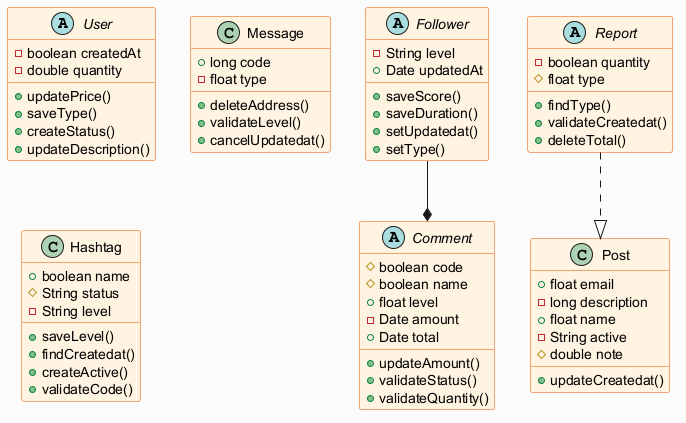

The diagram above was rendered by PlantUML. Its source (embedded in the PNG):
@startuml
skinparam backgroundColor #FAFAFA
skinparam classBackgroundColor #FFF3E0
skinparam classBorderColor #E65100
abstract class User {
  -boolean createdAt
  -double quantity
  +updatePrice()
  +saveType()
  +createStatus()
  +updateDescription()
}
abstract class Comment {
  #boolean code
  #boolean name
  +float level
  -Date amount
  +Date total
  +updateAmount()
  +validateStatus()
  +validateQuantity()
}
abstract class Report {
  -boolean quantity
  #float type
  +findType()
  +validateCreatedat()
  +deleteTotal()
}
class Message {
  +long code
  -float type
  +deleteAddress()
  +validateLevel()
  +cancelUpdatedat()
}
class Hashtag {
  +boolean name
  #String status
  -String level
  +saveLevel()
  +findCreatedat()
  +createActive()
  +validateCode()
}
class Post {
  +float email
  -long description
  +float name
  -String active
  #double note
  +updateCreatedat()
}
abstract class Follower {
  -String level
  +Date updatedAt
  +saveScore()
  +saveDuration()
  +setUpdatedat()
  +setType()
}
Report ..|> Post
Follower --* Comment
@enduml